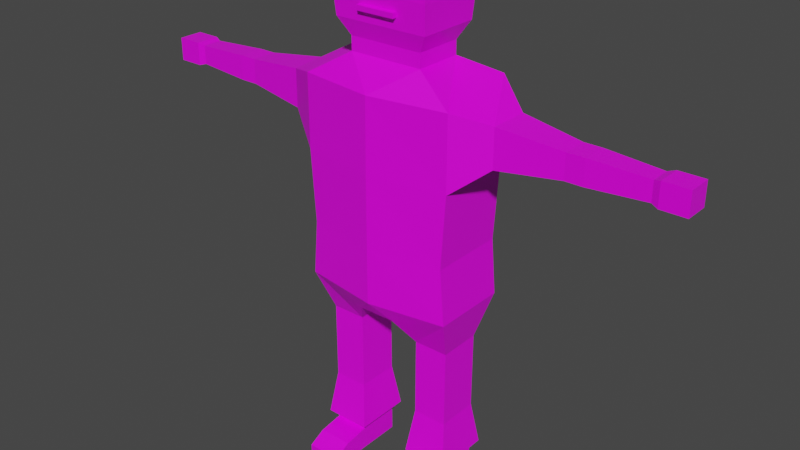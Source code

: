 # Source: Adventurer.blend  (saved by Blender 2.92.15; exported with 4.5.12 LTS)
import bpy
from mathutils import Matrix  # noqa: F401  (used for matrix-valued properties, if any)

bpy.ops.wm.read_factory_settings(use_empty=True)
scene = bpy.context.scene
scene.name = 'Scene'

# ---- collections
col_collection = bpy.data.collections.new('Collection'); scene.collection.children.link(col_collection)

# ---- images (referenced by path relative to the original .blend; pixels are not part of the script)
import os
ASSET_DIR = os.environ.get("B2B_ASSET_DIR", "")  # directory of the original .blend (textures are referenced by path, not embedded)
HERE = os.path.dirname(os.path.abspath(__file__))  # packed textures are extracted next to this script under _unpacked/

def load_image(name, relpath, width, height, colorspace="sRGB"):
    """Load a texture the original file referenced (path relative to the .blend, or extracted next to this script)."""
    p = next((c for c in (os.path.join(HERE, relpath), os.path.join(ASSET_DIR, relpath)) if relpath and os.path.exists(c)), "")
    if p:
        img = bpy.data.images.load(p, check_existing=True)
        img.name = name
    else:  # same state as the original file: an image datablock whose file is absent (Cycles renders it pink)
        img = bpy.data.images.new(name, width, height)
        img.source = "FILE"
        img.filepath = "//" + (relpath or name)
    img.colorspace_settings.name = colorspace
    return img
img_texture_png = load_image('Texture.png', 'Texture.png', 1024, 1024, 'sRGB')

# ---- materials (node trees are filled in below, after node groups)
mat_material = bpy.data.materials.new('Material')
mat_material.alpha_threshold = 0.0
mat_material.use_transparent_shadow = False
mat_material.line_color = (0.0, 0.0, 0.0, 1.0)

# ---- material node trees
mat_material.use_nodes = True; mat_material.node_tree.nodes.clear()
_N = mat_material.node_tree.nodes; _L = mat_material.node_tree.links
n0 = _N.new('ShaderNodeOutputMaterial'); n0.name = 'Material Output'; n0.location = (300, 300)
n1 = _N.new('ShaderNodeBsdfPrincipled'); n1.name = 'Principled BSDF'; n1.location = (10, 300)
n1.distribution = 'GGX'
n1.subsurface_method = 'BURLEY'
n1.inputs[2].default_value = 0.4
n1.inputs[3].default_value = 1.45
n1.inputs[27].default_value = (0.0, 0.0, 0.0, 1.0)
n1.inputs[28].default_value = 1.0
n2 = _N.new('ShaderNodeTexImage'); n2.name = 'Image Texture'; n2.location = (-411, 161)
n2.image = img_texture_png
n2.interpolation = 'Closest'
_L.new(n1.outputs[0], n0.inputs[0])
_L.new(n2.outputs[0], n1.inputs[0])
n0.is_active_output = True

# ---- world
world_world = bpy.data.worlds.new('World'); scene.world = world_world
world_world.use_nodes = True; world_world.node_tree.nodes.clear()
_N = world_world.node_tree.nodes; _L = world_world.node_tree.links
n0 = _N.new('ShaderNodeOutputWorld'); n0.name = 'World Output'; n0.location = (300, 300)
n1 = _N.new('ShaderNodeBackground'); n1.name = 'Background'; n1.location = (10, 300)
n1.inputs[0].default_value = (0.05088, 0.05088, 0.05088, 1.0)
_L.new(n1.outputs[0], n0.inputs[0])
n0.is_active_output = True
world_world.color = (0.05088, 0.05088, 0.05088)
world_world.use_sun_shadow = False
world_world.sun_shadow_jitter_overblur = 0.0

# ---- meshes
me_cube = bpy.data.meshes.new('Cube')
me_cube.from_pydata([(0.2693, 0.1337, 1.429), (0.06292, 0.1337, 0.6261), (0.2693, -0.1337, 1.383), (0.06292, -0.1337, 0.6261), (0.0, 0.1337, 0.6261), (0.0, -0.1735, 1.383), (0.0, -0.1337, 0.6261), (0.0, 0.1569, 1.429), (0.2693, 0.1337, 1.13), (0.253, 0.1337, 0.8783), (0.2693, -0.1337, 1.13), (0.253, -0.1337, 0.8783), (0.0, -0.1765, 1.13), (0.0, -0.1765, 0.8783), (0.0, 0.1569, 1.13), (0.0, 0.1772, 0.8783), (0.2693, 0.1337, 0.6866), (0.2693, -0.1337, 0.6866), (0.0, -0.1765, 0.6866), (0.0, 0.1772, 0.6866), (0.2693, 0.1337, 0.6866), (0.06292, 0.1337, 0.6261), (0.2693, -0.1337, 0.6866), (0.06292, -0.1337, 0.6261), (0.2354, 0.07456, 0.5393), (0.1155, 0.07456, 0.5398), (0.2354, -0.07456, 0.5393), (0.1155, -0.07456, 0.5398), (0.2344, 0.07456, 0.3447), (0.1145, 0.07456, 0.3452), (0.2344, -0.07456, 0.3447), (0.1145, -0.07456, 0.3452), (0.2342, 0.07456, 0.304), (0.1143, 0.07456, 0.3045), (0.2342, -0.07456, 0.304), (0.1143, -0.07456, 0.3045), (0.2341, 0.07456, 0.2666), (0.1141, 0.07456, 0.2671), (0.2341, -0.07456, 0.2666), (0.1141, -0.07456, 0.2671), (0.2334, 0.07456, 0.08171), (0.1135, 0.07456, 0.08223), (0.2334, -0.07456, 0.08171), (0.1135, -0.07456, 0.08223), (0.2331, 0.07456, 0.0004347), (0.1131, 0.07456, 0.0009587), (0.2331, -0.07456, 0.0004347), (0.1131, -0.07456, 0.0009587), (0.2334, -0.1641, 0.06834), (0.1135, -0.1641, 0.06886), (0.2331, -0.1641, 0.0004347), (0.1131, -0.1641, 0.0009587), (0.2334, -0.2231, 0.03825), (0.1135, -0.2231, 0.03877), (0.2331, -0.2231, 0.0004347), (0.1131, -0.2231, 0.0009587), (0.09329, 0.09983, 0.1095), (0.09329, -0.09983, 0.1095), (0.2539, 0.09983, 0.1088), (0.2539, -0.09983, 0.1088), (0.3832, 0.06966, 1.353), (0.3832, -0.06966, 1.353), (0.3832, 0.06966, 1.221), (0.3832, -0.06966, 1.221), (0.3832, 0.06966, 1.353), (0.3832, -0.06966, 1.353), (0.3832, 0.06966, 1.221), (0.3832, -0.06966, 1.221), (0.6001, 0.04499, 1.329), (0.6001, -0.04499, 1.329), (0.6001, 0.04499, 1.244), (0.6001, -0.04499, 1.244), (0.6306, 0.04499, 1.329), (0.6306, -0.04499, 1.329), (0.6306, 0.04499, 1.244), (0.6306, -0.04499, 1.244), (0.6611, 0.04499, 1.329), (0.6611, -0.04499, 1.329), (0.6611, 0.04499, 1.244), (0.6611, -0.04499, 1.244), (0.8576, 0.03476, 1.32), (0.8576, -0.03476, 1.32), (0.8576, 0.03476, 1.254), (0.8576, -0.03476, 1.254), (0.8808, 0.04271, 1.327), (0.8808, -0.04271, 1.327), (0.8808, 0.04271, 1.247), (0.8808, -0.04271, 1.247), (0.9683, 0.04271, 1.327), (0.9683, -0.04271, 1.327), (0.9683, 0.04271, 1.247), (0.9683, -0.04271, 1.247), (0.13, 0.08408, 1.467), (0.13, -0.08408, 1.467), (0.0, 0.08408, 1.467), (0.0, -0.08408, 1.467), (0.13, 0.08408, 1.515), (0.13, -0.08408, 1.515), (0.0, 0.08408, 1.515), (0.0, -0.08408, 1.515), (0.1652, 0.1091, 1.574), (0.1652, -0.1091, 1.574), (0.0, 0.1091, 1.574), (0.0, -0.1091, 1.574), (0.1284, 0.0604, 1.867), (0.1284, -0.0604, 1.867), (0.0, 0.0604, 1.867), (0.0, -0.0604, 1.867), (0.0, 0.1176, 1.668), (0.0, 0.1176, 1.773), (0.1714, -0.1176, 1.668), (0.1714, -0.1176, 1.773), (0.0, -0.1176, 1.773), (0.0, -0.1176, 1.668), (0.1714, 0.1176, 1.668), (0.1714, 0.1176, 1.773), (0.1714, 0.01721, 1.744), (0.1714, 0.01721, 1.697), (0.1714, -0.01721, 1.744), (0.1714, -0.01721, 1.697), (0.1983, 0.01721, 1.744), (0.1983, 0.01721, 1.697), (0.1983, -0.01721, 1.744), (0.1983, -0.01721, 1.697), (0.1258, -0.1176, 1.696), (0.1258, -0.1176, 1.745), (0.04565, -0.1176, 1.745), (0.04565, -0.1176, 1.696), (0.08572, -0.1176, 1.696), (0.08572, -0.1176, 1.745), (0.1258, -0.1339, 1.696), (0.1258, -0.1339, 1.745), (0.04565, -0.1339, 1.696), (0.04565, -0.1339, 1.745), (0.08572, -0.1339, 1.696), (0.08572, -0.1339, 1.745), (0.06667, -0.1126, 1.612), (0.0, -0.1126, 1.612), (0.06778, -0.1141, 1.629), (0.0, -0.1141, 1.629), (0.06667, -0.1284, 1.611), (0.0, -0.1284, 1.611), (0.0, -0.13, 1.628), (0.06778, -0.13, 1.628)], [], [(4, 1, 3, 6), (8, 0, 60, 62), (14, 7, 0, 8), (0, 7, 94, 92), (10, 2, 5, 12), (17, 11, 13, 18), (11, 10, 12, 13), (19, 15, 9, 16), (15, 14, 8, 9), (16, 9, 11, 17), (9, 8, 10, 11), (17, 3, 23, 22), (4, 19, 16, 1), (3, 17, 18, 6), (22, 23, 27, 26), (16, 17, 22, 20), (1, 16, 20, 21), (3, 1, 21, 23), (27, 25, 29, 31), (23, 21, 25, 27), (21, 20, 24, 25), (20, 22, 26, 24), (28, 30, 34, 32), (25, 24, 28, 29), (24, 26, 30, 28), (26, 27, 31, 30), (35, 33, 37, 39), (30, 31, 35, 34), (31, 29, 33, 35), (29, 28, 32, 33), (57, 56, 41, 43), (33, 32, 36, 37), (32, 34, 38, 36), (34, 35, 39, 38), (40, 42, 46, 44), (56, 58, 40, 41), (58, 59, 42, 40), (59, 57, 43, 42), (45, 44, 46, 47), (43, 47, 51, 49), (43, 41, 45, 47), (41, 40, 44, 45), (48, 49, 53, 52), (42, 43, 49, 48), (46, 42, 48, 50), (47, 46, 50, 51), (52, 53, 55, 54), (49, 51, 55, 53), (51, 50, 54, 55), (50, 48, 52, 54), (38, 39, 57, 59), (36, 38, 59, 58), (37, 36, 58, 56), (39, 37, 56, 57), (63, 62, 66, 67), (0, 2, 61, 60), (2, 10, 63, 61), (10, 8, 62, 63), (66, 64, 68, 70), (62, 60, 64, 66), (61, 63, 67, 65), (60, 61, 65, 64), (69, 71, 75, 73), (65, 67, 71, 69), (64, 65, 69, 68), (67, 66, 70, 71), (75, 74, 78, 79), (68, 69, 73, 72), (71, 70, 74, 75), (70, 68, 72, 74), (77, 79, 83, 81), (74, 72, 76, 78), (73, 75, 79, 77), (72, 73, 77, 76), (81, 83, 87, 85), (76, 77, 81, 80), (79, 78, 82, 83), (78, 76, 80, 82), (87, 86, 90, 91), (80, 81, 85, 84), (83, 82, 86, 87), (82, 80, 84, 86), (90, 88, 89, 91), (86, 84, 88, 90), (85, 87, 91, 89), (84, 85, 89, 88), (93, 92, 96, 97), (2, 0, 92, 93), (5, 2, 93, 95), (99, 97, 101, 103), (92, 94, 98, 96), (95, 93, 97, 99), (112, 111, 105, 107), (97, 96, 100, 101), (96, 98, 102, 100), (104, 106, 107, 105), (111, 115, 104, 105), (115, 109, 106, 104), (100, 102, 108, 114), (114, 108, 109, 115), (101, 100, 114, 110), (110, 114, 115, 111), (103, 101, 110, 113), (113, 110, 111, 112), (116, 117, 119, 118), (120, 122, 123, 121), (119, 117, 121, 123), (118, 119, 123, 122), (116, 118, 122, 120), (117, 116, 120, 121), (128, 129, 125, 124), (127, 126, 129, 128), (134, 130, 131, 135), (132, 134, 135, 133), (128, 124, 130, 134), (127, 128, 134, 132), (124, 125, 131, 130), (125, 129, 135, 131), (129, 126, 133, 135), (126, 127, 132, 133), (137, 139, 138, 136), (141, 140, 143, 142), (136, 138, 143, 140), (137, 136, 140, 141), (138, 139, 142, 143)])
_uv = me_cube.uv_layers.new(name='UVMap')
_uv.uv.foreach_set('vector', [0.3376, 0.1944, 0.3376, 0.1944, 0.3376, 0.1944, 0.3376, 0.1944, 0.4286, 0.7013, 0.4286, 0.7013, 0.4286, 0.7013, 0.4286, 0.7013, 0.4286, 0.7013, 0.4286, 0.7013, 0.4286, 0.7013, 0.4286, 0.7013, 0.4286, 0.7013, 0.4286, 0.7013, 0.4286, 0.7013, 0.4286, 0.7013, 0.4286, 0.7013, 0.4286, 0.7013, 0.4286, 0.7013, 0.4286, 0.7013, 0.4286, 0.7013, 0.4286, 0.7013, 0.4286, 0.7013, 0.4286, 0.7013, 0.4286, 0.7013, 0.4286, 0.7013, 0.4286, 0.7013, 0.4286, 0.7013, 0.4286, 0.7013, 0.4286, 0.7013, 0.4286, 0.7013, 0.4286, 0.7013, 0.4286, 0.7013, 0.4286, 0.7013, 0.4286, 0.7013, 0.4286, 0.7013, 0.4286, 0.7013, 0.4286, 0.7013, 0.4286, 0.7013, 0.4286, 0.7013, 0.4286, 0.7013, 0.4286, 0.7013, 0.4286, 0.7013, 0.4286, 0.7013, 0.1826, 0.4281, 0.1826, 0.4281, 0.1826, 0.4281, 0.1826, 0.4281, 0.3376, 0.1944, 0.3376, 0.1944, 0.3376, 0.1944, 0.3376, 0.1944, 0.3376, 0.1944, 0.3376, 0.1944, 0.3376, 0.1944, 0.3376, 0.1944, 0.3376, 0.1944, 0.3376, 0.1944, 0.3376, 0.1944, 0.3376, 0.1944, 0.1826, 0.4281, 0.1826, 0.4281, 0.1826, 0.4281, 0.1826, 0.4281, 0.1826, 0.4281, 0.1826, 0.4281, 0.1826, 0.4281, 0.1826, 0.4281, 0.1826, 0.4281, 0.1826, 0.4281, 0.1826, 0.4281, 0.1826, 0.4281, 0.3376, 0.1944, 0.3376, 0.1944, 0.3376, 0.1944, 0.3376, 0.1944, 0.3376, 0.1944, 0.3376, 0.1944, 0.3376, 0.1944, 0.3376, 0.1944, 0.3376, 0.1944, 0.3376, 0.1944, 0.3376, 0.1944, 0.3376, 0.1944, 0.3376, 0.1944, 0.3376, 0.1944, 0.3376, 0.1944, 0.3376, 0.1944, 0.3376, 0.1944, 0.3376, 0.1944, 0.3376, 0.1944, 0.3376, 0.1944, 0.3376, 0.1944, 0.3376, 0.1944, 0.3376, 0.1944, 0.3376, 0.1944, 0.3376, 0.1944, 0.3376, 0.1944, 0.3376, 0.1944, 0.3376, 0.1944, 0.3376, 0.1944, 0.3376, 0.1944, 0.3376, 0.1944, 0.3376, 0.1944, 0.3376, 0.1944, 0.3376, 0.1944, 0.3376, 0.1944, 0.3376, 0.1944, 0.3376, 0.1944, 0.3376, 0.1944, 0.3376, 0.1944, 0.3376, 0.1944, 0.3376, 0.1944, 0.3376, 0.1944, 0.3376, 0.1944, 0.3376, 0.1944, 0.3376, 0.1944, 0.3376, 0.1944, 0.3376, 0.1944, 0.3376, 0.1944, 0.3376, 0.1944, 0.3376, 0.1944, 0.3376, 0.1944, 0.3376, 0.1944, 0.3376, 0.1944, 0.3376, 0.1944, 0.3376, 0.1944, 0.3376, 0.1944, 0.3376, 0.1944, 0.3376, 0.1944, 0.3376, 0.1944, 0.3376, 0.1944, 0.3376, 0.1944, 0.3376, 0.1944, 0.3376, 0.1944, 0.3376, 0.1944, 0.8076, 0.4404, 0.8076, 0.4404, 0.8076, 0.4404, 0.8076, 0.4404, 0.3376, 0.1944, 0.3376, 0.1944, 0.3376, 0.1944, 0.3376, 0.1944, 0.3376, 0.1944, 0.3376, 0.1944, 0.3376, 0.1944, 0.3376, 0.1944, 0.3376, 0.1944, 0.3376, 0.1944, 0.3376, 0.1944, 0.3376, 0.1944, 0.8076, 0.4404, 0.8076, 0.4404, 0.8076, 0.4404, 0.8076, 0.4404, 0.8076, 0.4404, 0.8076, 0.4404, 0.8076, 0.4404, 0.8076, 0.4404, 0.8076, 0.4404, 0.8076, 0.4404, 0.8076, 0.4404, 0.8076, 0.4404, 0.1826, 0.4281, 0.1826, 0.4281, 0.1826, 0.4281, 0.1826, 0.4281, 0.8076, 0.4404, 0.8076, 0.4404, 0.8076, 0.4404, 0.8076, 0.4404, 0.8076, 0.4404, 0.8076, 0.4404, 0.8076, 0.4404, 0.8076, 0.4404, 0.8076, 0.4404, 0.8076, 0.4404, 0.8076, 0.4404, 0.8076, 0.4404, 0.8076, 0.4404, 0.8076, 0.4404, 0.8076, 0.4404, 0.8076, 0.4404, 0.8076, 0.4404, 0.8076, 0.4404, 0.8076, 0.4404, 0.8076, 0.4404, 0.8076, 0.4404, 0.8076, 0.4404, 0.8076, 0.4404, 0.8076, 0.4404, 0.8076, 0.4404, 0.8076, 0.4404, 0.8076, 0.4404, 0.8076, 0.4404, 0.8076, 0.4404, 0.8076, 0.4404, 0.8076, 0.4404, 0.8076, 0.4404, 0.3376, 0.1944, 0.3376, 0.1944, 0.3376, 0.1944, 0.3376, 0.1944, 0.3376, 0.1944, 0.3376, 0.1944, 0.3376, 0.1944, 0.3376, 0.1944, 0.3376, 0.1944, 0.3376, 0.1944, 0.3376, 0.1944, 0.3376, 0.1944, 0.3376, 0.1944, 0.3376, 0.1944, 0.3376, 0.1944, 0.3376, 0.1944, 0.1826, 0.4281, 0.1826, 0.4281, 0.1826, 0.4281, 0.1826, 0.4281, 0.4286, 0.7013, 0.4286, 0.7013, 0.4286, 0.7013, 0.4286, 0.7013, 0.4286, 0.7013, 0.4286, 0.7013, 0.4286, 0.7013, 0.4286, 0.7013, 0.4286, 0.7013, 0.4286, 0.7013, 0.4286, 0.7013, 0.4286, 0.7013, 0.4286, 0.7013, 0.4286, 0.7013, 0.4286, 0.7013, 0.4286, 0.7013, 0.1826, 0.4281, 0.1826, 0.4281, 0.1826, 0.4281, 0.1826, 0.4281, 0.1826, 0.4281, 0.1826, 0.4281, 0.1826, 0.4281, 0.1826, 0.4281, 0.1826, 0.4281, 0.1826, 0.4281, 0.1826, 0.4281, 0.1826, 0.4281, 0.4286, 0.7013, 0.4286, 0.7013, 0.4286, 0.7013, 0.4286, 0.7013, 0.4286, 0.7013, 0.4286, 0.7013, 0.4286, 0.7013, 0.4286, 0.7013, 0.4286, 0.7013, 0.4286, 0.7013, 0.4286, 0.7013, 0.4286, 0.7013, 0.4286, 0.7013, 0.4286, 0.7013, 0.4286, 0.7013, 0.4286, 0.7013, 0.4286, 0.7013, 0.4286, 0.7013, 0.4286, 0.7013, 0.4286, 0.7013, 0.4286, 0.7013, 0.4286, 0.7013, 0.4286, 0.7013, 0.4286, 0.7013, 0.4286, 0.7013, 0.4286, 0.7013, 0.4286, 0.7013, 0.4286, 0.7013, 0.4286, 0.7013, 0.4286, 0.7013, 0.4286, 0.7013, 0.4286, 0.7013, 0.938, 0.9424, 0.938, 0.9424, 0.938, 0.9424, 0.938, 0.9424, 0.4286, 0.7013, 0.4286, 0.7013, 0.4286, 0.7013, 0.4286, 0.7013, 0.4286, 0.7013, 0.4286, 0.7013, 0.4286, 0.7013, 0.4286, 0.7013, 0.4286, 0.7013, 0.4286, 0.7013, 0.4286, 0.7013, 0.4286, 0.7013, 0.1826, 0.4281, 0.1826, 0.4281, 0.1826, 0.4281, 0.1826, 0.4281, 0.938, 0.9424, 0.938, 0.9424, 0.938, 0.9424, 0.938, 0.9424, 0.938, 0.9424, 0.938, 0.9424, 0.938, 0.9424, 0.938, 0.9424, 0.938, 0.9424, 0.938, 0.9424, 0.938, 0.9424, 0.938, 0.9424, 0.1826, 0.4281, 0.1826, 0.4281, 0.1826, 0.4281, 0.1826, 0.4281, 0.1826, 0.4281, 0.1826, 0.4281, 0.1826, 0.4281, 0.1826, 0.4281, 0.1826, 0.4281, 0.1826, 0.4281, 0.1826, 0.4281, 0.1826, 0.4281, 0.1826, 0.4281, 0.1826, 0.4281, 0.1826, 0.4281, 0.1826, 0.4281, 0.1826, 0.4281, 0.1826, 0.4281, 0.1826, 0.4281, 0.1826, 0.4281, 0.1826, 0.4281, 0.1826, 0.4281, 0.1826, 0.4281, 0.1826, 0.4281, 0.1826, 0.4281, 0.1826, 0.4281, 0.1826, 0.4281, 0.1826, 0.4281, 0.1826, 0.4281, 0.1826, 0.4281, 0.1826, 0.4281, 0.1826, 0.4281, 0.1826, 0.4281, 0.1826, 0.4281, 0.1826, 0.4281, 0.1826, 0.4281, 0.4286, 0.7013, 0.4286, 0.7013, 0.4286, 0.7013, 0.4286, 0.7013, 0.4286, 0.7013, 0.4286, 0.7013, 0.4286, 0.7013, 0.4286, 0.7013, 0.1826, 0.4281, 0.1826, 0.4281, 0.1826, 0.4281, 0.1826, 0.4281, 0.1826, 0.4281, 0.1826, 0.4281, 0.1826, 0.4281, 0.1826, 0.4281, 0.1826, 0.4281, 0.1826, 0.4281, 0.1826, 0.4281, 0.1826, 0.4281, 0.1826, 0.4281, 0.1826, 0.4281, 0.1826, 0.4281, 0.1826, 0.4281, 0.1826, 0.4281, 0.1826, 0.4281, 0.1826, 0.4281, 0.1826, 0.4281, 0.1826, 0.4281, 0.1826, 0.4281, 0.1826, 0.4281, 0.1826, 0.4281, 0.1826, 0.4281, 0.1826, 0.4281, 0.1826, 0.4281, 0.1826, 0.4281, 0.1826, 0.4281, 0.1826, 0.4281, 0.1826, 0.4281, 0.1826, 0.4281, 0.1826, 0.4281, 0.1826, 0.4281, 0.1826, 0.4281, 0.1826, 0.4281, 0.1826, 0.4281, 0.1826, 0.4281, 0.1826, 0.4281, 0.1826, 0.4281, 0.1826, 0.4281, 0.1826, 0.4281, 0.1826, 0.4281, 0.1826, 0.4281, 0.1826, 0.4281, 0.1826, 0.4281, 0.1826, 0.4281, 0.1826, 0.4281, 0.1826, 0.4281, 0.1826, 0.4281, 0.1826, 0.4281, 0.1826, 0.4281, 0.1826, 0.4281, 0.1826, 0.4281, 0.1826, 0.4281, 0.1826, 0.4281, 0.1826, 0.4281, 0.1826, 0.4281, 0.1826, 0.4281, 0.1826, 0.4281, 0.1826, 0.4281, 0.1826, 0.4281, 0.1826, 0.4281, 0.1826, 0.4281, 0.1826, 0.4281, 0.1826, 0.4281, 0.1826, 0.4281, 0.1826, 0.4281, 0.1826, 0.4281, 0.1826, 0.4281, 0.1826, 0.4281, 0.1826, 0.4281, 0.1826, 0.4281, 0.1826, 0.4281, 0.1826, 0.4281, 0.1826, 0.4281, 0.1826, 0.4281, 0.1826, 0.4281, 0.1826, 0.4281, 0.1826, 0.4281, 0.1826, 0.4281, 0.1826, 0.4281, 0.1826, 0.4281, 0.1826, 0.4281, 0.0546, 0.9351, 0.0546, 0.9351, 0.0546, 0.9351, 0.0546, 0.9351, 0.9282, 0.9351, 0.9282, 0.9351, 0.9282, 0.9351, 0.9282, 0.9351, 0.0546, 0.9351, 0.0546, 0.9351, 0.0546, 0.9351, 0.0546, 0.9351, 0.9282, 0.9351, 0.9282, 0.9351, 0.9282, 0.9351, 0.9282, 0.9351, 0.0546, 0.9351, 0.0546, 0.9351, 0.0546, 0.9351, 0.0546, 0.9351, 0.9282, 0.9351, 0.9282, 0.9351, 0.9282, 0.9351, 0.9282, 0.9351, 0.0546, 0.9351, 0.0546, 0.9351, 0.0546, 0.9351, 0.0546, 0.9351, 0.0546, 0.9351, 0.0546, 0.9351, 0.0546, 0.9351, 0.0546, 0.9351, 0.9282, 0.9351, 0.9282, 0.9351, 0.9282, 0.9351, 0.9282, 0.9351, 0.9282, 0.9351, 0.9282, 0.9351, 0.9282, 0.9351, 0.9282, 0.9351, 0.9356, 0.9301, 0.9356, 0.9301, 0.9356, 0.9301, 0.9356, 0.9301, 0.9356, 0.9301, 0.9356, 0.9301, 0.9356, 0.9301, 0.9356, 0.9301, 0.9356, 0.9301, 0.9356, 0.9301, 0.9356, 0.9301, 0.9356, 0.9301, 0.9356, 0.9301, 0.9356, 0.9301, 0.9356, 0.9301, 0.9356, 0.9301, 0.9356, 0.9301, 0.9356, 0.9301, 0.9356, 0.9301, 0.9356, 0.9301])
_ca = me_cube.color_attributes.new('Col', 'BYTE_COLOR', 'CORNER')
_ca.data.foreach_set('color', [1.0, 1.0, 1.0, 1.0, 1.0, 1.0, 1.0, 1.0, 1.0, 1.0, 1.0, 1.0, 1.0, 1.0, 1.0, 1.0, 1.0, 1.0, 1.0, 1.0, 1.0, 1.0, 1.0, 1.0, 1.0, 1.0, 1.0, 1.0, 1.0, 1.0, 1.0, 1.0, 1.0, 1.0, 1.0, 1.0, 1.0, 1.0, 1.0, 1.0, 1.0, 1.0, 1.0, 1.0, 1.0, 1.0, 1.0, 1.0, 1.0, 1.0, 1.0, 1.0, 1.0, 1.0, 1.0, 1.0, 1.0, 1.0, 1.0, 1.0, 1.0, 1.0, 1.0, 1.0, 1.0, 1.0, 1.0, 1.0, 1.0, 1.0, 1.0, 1.0, 1.0, 1.0, 1.0, 1.0, 1.0, 1.0, 1.0, 1.0, 1.0, 1.0, 1.0, 1.0, 1.0, 1.0, 1.0, 1.0, 1.0, 1.0, 1.0, 1.0, 1.0, 1.0, 1.0, 1.0, 1.0, 1.0, 1.0, 1.0, 1.0, 1.0, 1.0, 1.0, 1.0, 1.0, 1.0, 1.0, 1.0, 1.0, 1.0, 1.0, 1.0, 1.0, 1.0, 1.0, 1.0, 1.0, 1.0, 1.0, 1.0, 1.0, 1.0, 1.0, 1.0, 1.0, 1.0, 1.0, 1.0, 1.0, 1.0, 1.0, 1.0, 1.0, 1.0, 1.0, 1.0, 1.0, 1.0, 1.0, 1.0, 1.0, 1.0, 1.0, 1.0, 1.0, 1.0, 1.0, 1.0, 1.0, 1.0, 1.0, 1.0, 1.0, 1.0, 1.0, 1.0, 1.0, 1.0, 1.0, 1.0, 1.0, 1.0, 1.0, 1.0, 1.0, 1.0, 1.0, 1.0, 1.0, 1.0, 1.0, 1.0, 1.0, 1.0, 1.0, 1.0, 1.0, 1.0, 1.0, 1.0, 1.0, 1.0, 1.0, 1.0, 1.0, 1.0, 1.0, 1.0, 1.0, 1.0, 1.0, 1.0, 1.0, 1.0, 1.0, 1.0, 1.0, 1.0, 1.0, 1.0, 1.0, 1.0, 1.0, 1.0, 1.0, 1.0, 1.0, 1.0, 1.0, 1.0, 1.0, 1.0, 1.0, 1.0, 1.0, 1.0, 1.0, 1.0, 1.0, 1.0, 1.0, 1.0, 1.0, 1.0, 1.0, 1.0, 1.0, 1.0, 1.0, 1.0, 1.0, 1.0, 1.0, 1.0, 1.0, 1.0, 1.0, 1.0, 1.0, 1.0, 1.0, 1.0, 1.0, 1.0, 1.0, 1.0, 1.0, 1.0, 1.0, 1.0, 1.0, 1.0, 1.0, 1.0, 1.0, 1.0, 1.0, 1.0, 1.0, 1.0, 1.0, 1.0, 1.0, 1.0, 1.0, 1.0, 1.0, 1.0, 1.0, 1.0, 1.0, 1.0, 1.0, 1.0, 1.0, 1.0, 1.0, 1.0, 1.0, 1.0, 1.0, 1.0, 1.0, 1.0, 1.0, 1.0, 1.0, 1.0, 1.0, 1.0, 1.0, 1.0, 1.0, 1.0, 1.0, 1.0, 1.0, 1.0, 1.0, 1.0, 1.0, 1.0, 1.0, 1.0, 1.0, 1.0, 1.0, 1.0, 1.0, 1.0, 1.0, 1.0, 1.0, 1.0, 1.0, 1.0, 1.0, 1.0, 1.0, 1.0, 1.0, 1.0, 1.0, 1.0, 1.0, 1.0, 1.0, 1.0, 1.0, 1.0, 1.0, 1.0, 1.0, 1.0, 1.0, 1.0, 1.0, 1.0, 1.0, 1.0, 1.0, 1.0, 1.0, 1.0, 1.0, 1.0, 1.0, 1.0, 1.0, 1.0, 1.0, 1.0, 1.0, 1.0, 1.0, 1.0, 1.0, 1.0, 1.0, 1.0, 1.0, 1.0, 1.0, 1.0, 1.0, 1.0, 1.0, 1.0, 1.0, 1.0, 1.0, 1.0, 1.0, 1.0, 1.0, 1.0, 1.0, 1.0, 1.0, 1.0, 1.0, 1.0, 1.0, 1.0, 1.0, 1.0, 1.0, 1.0, 1.0, 1.0, 1.0, 1.0, 1.0, 1.0, 1.0, 1.0, 1.0, 1.0, 1.0, 1.0, 1.0, 1.0, 1.0, 1.0, 1.0, 1.0, 1.0, 1.0, 1.0, 1.0, 1.0, 1.0, 1.0, 1.0, 1.0, 1.0, 1.0, 1.0, 1.0, 1.0, 1.0, 1.0, 1.0, 1.0, 1.0, 1.0, 1.0, 1.0, 1.0, 1.0, 1.0, 1.0, 1.0, 1.0, 1.0, 1.0, 1.0, 1.0, 1.0, 1.0, 1.0, 1.0, 1.0, 1.0, 1.0, 1.0, 1.0, 1.0, 1.0, 1.0, 1.0, 1.0, 1.0, 1.0, 1.0, 1.0, 1.0, 1.0, 1.0, 1.0, 1.0, 1.0, 1.0, 1.0, 1.0, 1.0, 1.0, 1.0, 1.0, 1.0, 1.0, 1.0, 1.0, 1.0, 1.0, 1.0, 1.0, 1.0, 1.0, 1.0, 1.0, 1.0, 1.0, 1.0, 1.0, 1.0, 1.0, 1.0, 1.0, 1.0, 1.0, 1.0, 1.0, 1.0, 1.0, 1.0, 1.0, 1.0, 1.0, 1.0, 1.0, 1.0, 1.0, 1.0, 1.0, 1.0, 1.0, 1.0, 1.0, 1.0, 1.0, 1.0, 1.0, 1.0, 1.0, 1.0, 1.0, 1.0, 1.0, 1.0, 1.0, 1.0, 1.0, 1.0, 1.0, 1.0, 1.0, 1.0, 1.0, 1.0, 1.0, 1.0, 1.0, 1.0, 1.0, 1.0, 1.0, 1.0, 1.0, 1.0, 1.0, 1.0, 1.0, 1.0, 1.0, 1.0, 1.0, 1.0, 1.0, 1.0, 1.0, 1.0, 1.0, 1.0, 1.0, 1.0, 1.0, 1.0, 1.0, 1.0, 1.0, 1.0, 1.0, 1.0, 1.0, 1.0, 1.0, 1.0, 1.0, 1.0, 1.0, 1.0, 1.0, 1.0, 1.0, 1.0, 1.0, 1.0, 1.0, 1.0, 1.0, 1.0, 1.0, 1.0, 1.0, 1.0, 1.0, 1.0, 1.0, 1.0, 1.0, 1.0, 1.0, 1.0, 1.0, 1.0, 1.0, 1.0, 1.0, 1.0, 1.0, 1.0, 1.0, 1.0, 1.0, 1.0, 1.0, 1.0, 1.0, 1.0, 1.0, 1.0, 1.0, 1.0, 1.0, 1.0, 1.0, 1.0, 1.0, 1.0, 1.0, 1.0, 1.0, 1.0, 1.0, 1.0, 1.0, 1.0, 1.0, 1.0, 1.0, 1.0, 1.0, 1.0, 1.0, 1.0, 1.0, 1.0, 1.0, 1.0, 1.0, 1.0, 1.0, 1.0, 1.0, 1.0, 1.0, 1.0, 1.0, 1.0, 1.0, 1.0, 1.0, 1.0, 1.0, 1.0, 1.0, 1.0, 1.0, 1.0, 1.0, 1.0, 1.0, 1.0, 1.0, 1.0, 1.0, 1.0, 1.0, 1.0, 1.0, 1.0, 1.0, 1.0, 1.0, 1.0, 1.0, 1.0, 1.0, 1.0, 1.0, 1.0, 1.0, 1.0, 1.0, 1.0, 1.0, 1.0, 1.0, 1.0, 1.0, 1.0, 1.0, 1.0, 1.0, 1.0, 1.0, 1.0, 1.0, 1.0, 1.0, 1.0, 1.0, 1.0, 1.0, 1.0, 1.0, 1.0, 1.0, 1.0, 1.0, 1.0, 1.0, 1.0, 1.0, 1.0, 1.0, 1.0, 1.0, 1.0, 1.0, 1.0, 1.0, 1.0, 1.0, 1.0, 1.0, 1.0, 1.0, 1.0, 1.0, 1.0, 1.0, 1.0, 1.0, 1.0, 1.0, 1.0, 1.0, 1.0, 1.0, 1.0, 1.0, 1.0, 1.0, 1.0, 1.0, 1.0, 1.0, 1.0, 1.0, 1.0, 1.0, 1.0, 1.0, 1.0, 1.0, 1.0, 1.0, 1.0, 1.0, 1.0, 1.0, 1.0, 1.0, 1.0, 1.0, 1.0, 1.0, 1.0, 1.0, 1.0, 1.0, 1.0, 1.0, 1.0, 1.0, 1.0, 1.0, 1.0, 1.0, 1.0, 1.0, 1.0, 1.0, 1.0, 1.0, 1.0, 1.0, 1.0, 1.0, 1.0, 1.0, 1.0, 1.0, 1.0, 1.0, 1.0, 1.0, 1.0, 1.0, 1.0, 1.0, 1.0, 1.0, 1.0, 1.0, 1.0, 1.0, 1.0, 1.0, 1.0, 1.0, 1.0, 1.0, 1.0, 1.0, 1.0, 1.0, 1.0, 1.0, 1.0, 1.0, 1.0, 1.0, 1.0, 1.0, 1.0, 1.0, 1.0, 1.0, 1.0, 1.0, 1.0, 1.0, 1.0, 1.0, 1.0, 1.0, 1.0, 1.0, 1.0, 1.0, 1.0, 1.0, 1.0, 1.0, 1.0, 1.0, 1.0, 1.0, 1.0, 1.0, 1.0, 1.0, 1.0, 1.0, 1.0, 1.0, 1.0, 1.0, 1.0, 1.0, 1.0, 1.0, 1.0, 1.0, 1.0, 1.0, 1.0, 1.0, 1.0, 1.0, 1.0, 1.0, 1.0, 1.0, 1.0, 1.0, 1.0, 1.0, 1.0, 1.0, 1.0, 1.0, 1.0, 1.0, 1.0, 1.0, 1.0, 1.0, 1.0, 1.0, 1.0, 1.0, 1.0, 1.0, 1.0, 1.0, 1.0, 1.0, 1.0, 1.0, 1.0, 1.0, 1.0, 1.0, 1.0, 1.0, 1.0, 1.0, 1.0, 1.0, 1.0, 1.0, 1.0, 1.0, 1.0, 1.0, 1.0, 1.0, 1.0, 1.0, 1.0, 1.0, 1.0, 1.0, 1.0, 1.0, 1.0, 1.0, 1.0, 1.0, 1.0, 1.0, 1.0, 1.0, 1.0, 1.0, 1.0, 1.0, 1.0, 1.0, 1.0, 1.0, 1.0, 1.0, 1.0, 1.0, 1.0, 1.0, 1.0, 1.0, 1.0, 1.0, 1.0, 1.0, 1.0, 1.0, 1.0, 1.0, 1.0, 1.0, 1.0, 1.0, 1.0, 1.0, 1.0, 1.0, 1.0, 1.0, 1.0, 1.0, 1.0, 1.0, 1.0, 1.0, 1.0, 1.0, 1.0, 1.0, 1.0, 1.0, 1.0, 1.0, 1.0, 1.0, 1.0, 1.0, 1.0, 1.0, 1.0, 1.0, 1.0, 1.0, 1.0, 1.0, 1.0, 1.0, 1.0, 1.0, 1.0, 1.0, 1.0, 1.0, 1.0, 1.0, 1.0, 1.0, 1.0, 1.0, 1.0, 1.0, 1.0, 1.0, 1.0, 1.0, 1.0, 1.0, 1.0, 1.0, 1.0, 1.0, 1.0, 1.0, 1.0, 1.0, 1.0, 1.0, 1.0, 1.0, 1.0, 1.0, 1.0, 1.0, 1.0, 1.0, 1.0, 1.0, 1.0, 1.0, 1.0, 1.0, 1.0, 1.0, 1.0, 1.0, 1.0, 1.0, 1.0, 1.0, 1.0, 1.0, 1.0, 1.0, 1.0, 1.0, 1.0, 1.0, 1.0, 1.0, 1.0, 1.0, 1.0, 1.0, 1.0, 1.0, 1.0, 1.0, 1.0, 1.0, 1.0, 1.0, 1.0, 1.0, 1.0, 1.0, 1.0, 1.0, 1.0, 1.0, 1.0, 1.0, 1.0, 1.0, 1.0, 1.0, 1.0, 1.0, 1.0, 1.0, 1.0, 1.0, 1.0, 1.0, 1.0, 1.0, 1.0, 1.0, 1.0, 1.0, 1.0, 1.0, 1.0, 1.0, 1.0, 1.0, 1.0, 1.0, 1.0, 1.0, 1.0, 1.0, 1.0, 1.0, 1.0, 1.0, 1.0, 1.0, 1.0, 1.0, 1.0, 1.0, 1.0, 1.0, 1.0, 1.0, 1.0, 1.0, 1.0, 1.0, 1.0, 1.0, 1.0, 1.0, 1.0, 1.0, 1.0, 1.0, 1.0, 1.0, 1.0, 1.0, 1.0, 1.0, 1.0, 1.0, 1.0, 1.0, 1.0, 1.0, 1.0, 1.0, 1.0, 1.0, 1.0, 1.0, 1.0, 1.0, 1.0, 1.0, 1.0, 1.0, 1.0, 1.0, 1.0, 1.0, 1.0, 1.0, 1.0, 1.0, 1.0, 1.0, 1.0, 1.0, 1.0, 1.0, 1.0, 1.0, 1.0, 1.0, 1.0, 1.0, 1.0, 1.0, 1.0, 1.0, 1.0, 1.0, 1.0, 1.0, 1.0, 1.0, 1.0, 1.0, 1.0, 1.0, 1.0, 1.0, 1.0, 1.0, 1.0, 1.0, 1.0, 1.0, 1.0, 1.0, 1.0, 1.0, 1.0, 1.0, 1.0, 1.0, 1.0, 1.0, 1.0, 1.0, 1.0, 1.0, 1.0, 1.0, 1.0, 1.0, 1.0, 1.0, 1.0, 1.0, 1.0, 1.0, 1.0, 1.0, 1.0, 1.0, 1.0, 1.0, 1.0, 1.0, 1.0, 1.0, 1.0, 1.0, 1.0, 1.0, 1.0, 1.0, 1.0, 1.0, 1.0, 1.0, 1.0, 1.0, 1.0, 1.0, 1.0, 1.0, 1.0, 1.0, 1.0, 1.0, 1.0, 1.0, 1.0, 1.0, 1.0, 1.0, 1.0, 1.0, 1.0, 1.0, 1.0, 1.0, 1.0, 1.0, 1.0, 1.0, 1.0, 1.0, 1.0, 1.0, 1.0, 1.0, 1.0, 1.0, 1.0, 1.0, 1.0, 1.0, 1.0, 1.0, 1.0, 1.0, 1.0, 1.0, 1.0, 1.0, 1.0, 1.0, 1.0, 1.0, 1.0, 1.0, 1.0, 1.0, 1.0, 1.0, 1.0, 1.0, 1.0, 1.0, 1.0, 1.0, 1.0, 1.0, 1.0, 1.0, 1.0, 1.0, 1.0, 1.0, 1.0, 1.0, 1.0, 1.0, 1.0, 1.0, 1.0, 1.0, 1.0, 1.0, 1.0, 1.0, 1.0, 1.0, 1.0, 1.0, 1.0, 1.0, 1.0, 1.0, 1.0, 1.0, 1.0, 1.0, 1.0, 1.0, 1.0, 1.0, 1.0, 1.0, 1.0, 1.0, 1.0, 1.0, 1.0, 1.0, 1.0, 1.0, 1.0, 1.0, 1.0, 1.0, 1.0, 1.0, 1.0, 1.0, 1.0, 1.0, 1.0, 1.0, 1.0, 1.0, 1.0, 1.0, 1.0, 1.0, 1.0, 1.0, 1.0, 1.0, 1.0, 1.0, 1.0, 1.0, 1.0, 1.0, 1.0, 1.0, 1.0, 1.0, 1.0, 1.0, 1.0, 1.0, 1.0, 1.0, 1.0, 1.0, 1.0, 1.0, 1.0, 1.0, 1.0, 1.0, 1.0, 1.0, 1.0, 1.0, 1.0, 1.0, 1.0, 1.0, 1.0, 1.0, 1.0, 1.0, 1.0, 1.0, 1.0, 1.0, 1.0, 1.0, 1.0, 1.0, 1.0, 1.0, 1.0, 1.0, 1.0, 1.0, 1.0, 1.0, 1.0, 1.0, 1.0, 1.0, 1.0, 1.0, 1.0, 1.0, 1.0, 1.0, 1.0, 1.0, 1.0, 1.0, 1.0, 1.0, 1.0, 1.0, 1.0, 1.0, 1.0, 1.0, 1.0, 1.0, 1.0, 1.0, 1.0, 1.0, 1.0, 1.0, 1.0, 1.0, 1.0, 1.0, 1.0, 1.0, 1.0, 1.0, 1.0, 1.0, 1.0, 1.0, 1.0, 1.0, 1.0, 1.0, 1.0, 1.0, 1.0, 1.0, 1.0, 1.0, 1.0, 1.0, 1.0, 1.0, 1.0, 1.0, 1.0, 1.0, 1.0, 1.0, 1.0, 1.0, 1.0, 1.0, 1.0, 1.0, 1.0, 1.0, 1.0, 1.0, 1.0, 1.0, 1.0, 1.0, 1.0, 1.0, 1.0, 1.0, 1.0, 1.0, 1.0, 1.0, 1.0, 1.0, 1.0, 1.0, 1.0, 1.0, 1.0, 1.0, 1.0, 1.0, 1.0, 1.0, 1.0, 1.0, 1.0, 1.0, 1.0, 1.0, 1.0, 1.0, 1.0, 1.0, 1.0, 1.0, 1.0, 1.0, 1.0, 1.0, 1.0, 1.0, 1.0, 1.0, 1.0, 1.0, 1.0, 1.0, 1.0, 1.0, 1.0, 1.0, 1.0, 1.0, 1.0, 1.0, 1.0, 1.0, 1.0, 1.0, 1.0, 1.0, 1.0, 1.0, 1.0, 1.0, 1.0, 1.0, 1.0, 1.0, 1.0, 1.0, 1.0, 1.0, 1.0, 1.0, 1.0, 1.0, 1.0, 1.0, 1.0, 1.0, 1.0, 1.0, 1.0, 1.0, 1.0, 1.0, 1.0, 1.0, 1.0, 1.0, 1.0, 1.0, 1.0, 1.0, 1.0, 1.0, 1.0, 1.0, 1.0, 1.0, 1.0, 1.0, 1.0, 1.0, 1.0, 1.0, 1.0, 1.0, 1.0, 1.0, 1.0, 1.0, 1.0, 1.0, 1.0, 1.0, 1.0, 1.0, 1.0, 1.0, 1.0, 1.0, 1.0, 1.0, 1.0, 1.0, 1.0, 1.0, 1.0, 1.0, 1.0, 1.0, 1.0, 1.0, 1.0, 1.0, 1.0, 1.0, 1.0, 1.0, 1.0, 1.0, 1.0, 1.0, 1.0, 1.0, 1.0, 1.0, 1.0, 1.0, 1.0, 1.0, 1.0, 1.0, 1.0, 1.0, 1.0, 1.0, 1.0, 1.0, 1.0, 1.0, 1.0, 1.0, 1.0, 1.0, 1.0, 1.0, 1.0, 1.0, 1.0, 1.0, 1.0, 1.0, 1.0, 1.0, 1.0, 1.0, 1.0, 1.0, 1.0, 1.0, 1.0, 1.0, 1.0, 1.0, 1.0, 1.0, 1.0, 1.0, 1.0, 1.0, 1.0, 1.0, 1.0, 1.0, 1.0, 1.0, 1.0, 1.0, 1.0, 1.0, 1.0, 1.0, 1.0, 1.0, 1.0, 1.0, 1.0, 1.0, 1.0, 1.0, 1.0, 1.0, 1.0, 1.0, 1.0, 1.0, 1.0, 1.0, 1.0, 1.0, 1.0, 1.0, 1.0, 1.0, 1.0, 1.0, 1.0, 1.0, 1.0, 1.0, 1.0, 1.0, 1.0, 1.0, 1.0, 1.0, 1.0, 1.0, 1.0, 1.0, 1.0, 1.0, 1.0, 1.0, 1.0, 1.0, 1.0, 1.0, 1.0, 1.0, 1.0, 1.0, 1.0, 1.0, 1.0, 1.0, 1.0, 1.0, 1.0, 1.0, 1.0, 1.0, 1.0, 1.0, 1.0, 1.0, 1.0, 1.0, 1.0, 1.0, 1.0, 1.0, 1.0, 1.0, 1.0, 1.0, 1.0, 1.0, 1.0, 1.0, 1.0, 1.0, 1.0, 1.0, 1.0, 1.0, 1.0, 1.0, 1.0, 1.0, 1.0, 1.0, 1.0, 1.0, 1.0, 1.0, 1.0, 1.0, 1.0, 1.0, 1.0, 1.0, 1.0, 1.0, 1.0, 1.0, 1.0, 1.0, 1.0, 1.0, 1.0, 1.0, 1.0, 1.0, 1.0, 1.0, 1.0, 1.0, 1.0, 1.0, 1.0, 1.0, 1.0, 1.0, 1.0, 1.0, 1.0, 1.0, 1.0, 1.0, 1.0, 1.0, 1.0, 1.0, 1.0, 1.0, 1.0, 1.0, 1.0, 1.0, 1.0, 1.0, 1.0, 1.0, 1.0, 1.0, 1.0, 1.0, 1.0, 1.0, 1.0, 1.0, 1.0, 1.0, 1.0, 1.0, 1.0, 1.0, 1.0, 1.0, 1.0, 1.0, 1.0, 1.0, 1.0, 1.0, 1.0, 1.0, 1.0, 1.0, 1.0, 1.0, 1.0, 1.0, 1.0, 1.0, 1.0, 1.0, 1.0, 1.0, 1.0, 1.0, 1.0, 1.0, 1.0, 1.0, 1.0, 1.0, 1.0, 1.0, 1.0, 1.0, 1.0, 1.0, 1.0, 1.0, 1.0, 1.0, 1.0, 1.0, 1.0, 1.0, 1.0, 1.0, 1.0, 1.0, 1.0, 1.0, 1.0, 1.0, 1.0, 1.0, 1.0, 1.0, 1.0, 1.0, 1.0, 1.0, 1.0, 1.0, 1.0, 1.0, 1.0, 1.0, 1.0, 1.0, 1.0, 1.0, 1.0, 1.0, 1.0, 1.0, 1.0, 1.0, 1.0, 1.0, 1.0, 1.0, 1.0, 1.0, 1.0, 1.0, 1.0, 1.0, 1.0, 1.0, 1.0, 1.0, 1.0, 1.0, 1.0, 1.0, 1.0, 1.0, 1.0, 1.0, 1.0, 1.0, 1.0, 1.0, 1.0, 1.0, 1.0, 1.0, 1.0, 1.0, 1.0, 1.0, 1.0, 1.0, 1.0, 1.0, 1.0, 1.0, 1.0, 1.0, 1.0, 1.0, 1.0, 1.0, 1.0, 1.0, 1.0, 1.0, 1.0, 1.0, 1.0, 1.0, 1.0, 1.0, 1.0, 1.0])
me_cube.materials.append(mat_material)
me_cube.use_remesh_preserve_volume = False
me_cube.use_remesh_preserve_attributes = False
me_cube.use_mirror_vertex_groups = False
me_cube.update()
arm_armature = bpy.data.armatures.new('Armature')  # bones are not reproduced

# ---- objects
ob_adventurer = bpy.data.objects.new('Adventurer', me_cube)
ob_armature = bpy.data.objects.new('Armature', arm_armature)

# ---- transforms, parenting, visibility, modifiers, constraints
ob_adventurer.parent = ob_armature
ob_adventurer.location = (0.0, 0.0, 0.0)
ob_adventurer.lock_rotations_4d = False
ob_adventurer.empty_display_type = 'ARROWS'
ob_adventurer.lineart.crease_threshold = 0.0
_vg = ob_adventurer.vertex_groups.new(name='Root')
for _i, _w in zip([1, 3, 4, 6, 9, 11, 13, 15, 16, 17, 18, 19], [0.6681, 0.7118, 0.7788, 0.7508, 0.03503, 0.03487, 0.1433, 0.1407, 0.07231, 0.08678, 0.6613, 0.6853]): _vg.add([_i], _w, 'REPLACE')
_vg = ob_adventurer.vertex_groups.new(name='Spine1')
for _i, _w in zip([1, 3, 4, 6, 8, 9, 10, 11, 12, 13, 14, 15, 16, 17, 18, 19], [0.1216, 0.1329, 0.1276, 0.1283, 0.1156, 0.6022, 0.1182, 0.6094, 0.112, 0.665, 0.09222, 0.6553, 0.1313, 0.1662, 0.2203, 0.1887]): _vg.add([_i], _w, 'REPLACE')
_vg = ob_adventurer.vertex_groups.new(name='Spine2')
for _i, _w in zip([0, 2, 3, 5, 6, 7, 8, 9, 10, 11, 12, 13, 14, 15, 17, 18, 19, 62, 63, 92, 93, 94, 95, 96, 97, 98, 99, 100, 102], [0.02293, 0.05606, 0.00231, 0.6461, 0.0008541, 0.64, 0.1708, 0.05884, 0.5119, 0.1091, 0.7658, 0.135, 0.7668, 0.1328, 0.008737, 0.0387, 0.02345, 0.03064, 0.0577, 0.08251, 0.05512, 0.3404, 0.1141, 0.04879, 0.01327, 0.1461, 0.04625, 0.0008873, 0.05467]): _vg.add([_i], _w, 'REPLACE')
_vg = ob_adventurer.vertex_groups.new(name='Head')
for _i, _w in zip([0, 2, 5, 7, 12, 92, 93, 94, 95, 96, 97, 98, 99, 100, 101, 102, 103, 104, 105, 106, 107, 108, 109, 110, 111, 112, 113, 114, 115, 116, 117, 118, 119, 120, 121, 122, 123, 124, 125, 126, 127, 128, 129, 130, 131, 132, 133, 134, 135, 136, 137, 138, 139, 140, 141, 142, 143], [0.02004, 0.01335, 0.1654, 0.0566, 0.001306, 0.1639, 0.2144, 0.1362, 0.764, 0.5811, 0.6289, 0.603, 0.867, 0.7992, 0.8188, 0.8303, 0.9314, 0.9877, 0.9881, 0.9954, 0.9961, 0.941, 0.9807, 0.9281, 0.9703, 0.9885, 0.9715, 0.9196, 0.9666, 1.0, 1.0, 1.0, 1.0, 1.0, 1.0, 1.0, 1.0, 1.0, 1.0, 1.0, 1.0, 1.0, 1.0, 1.0, 1.0, 1.0, 1.0, 1.0, 1.0, 1.0, 1.0, 1.0, 1.0, 1.0, 1.0, 1.0, 1.0]): _vg.add([_i], _w, 'REPLACE')
_vg = ob_adventurer.vertex_groups.new(name='Shoulder.L')
for _i, _w in zip([0, 2, 5, 7, 8, 9, 10, 11, 12, 14, 15, 60, 61, 62, 63, 64, 65, 66, 67, 69, 92, 93, 94, 95, 96, 97, 98, 99, 100, 101, 102, 103, 108, 110, 111, 114, 115], [0.922, 0.8849, 0.1566, 0.2023, 0.6497, 0.1132, 0.2422, 0.05439, 0.05476, 0.09721, 0.006849, 0.9732, 0.9447, 0.8793, 0.528, 0.9111, 0.8851, 0.8761, 0.5264, 0.01458, 0.7054, 0.721, 0.3015, 0.1153, 0.341, 0.3329, 0.156, 0.08158, 0.1607, 0.1618, 0.07981, 0.04316, 0.0115, 0.06317, 0.001421, 0.06304, 0.001758]): _vg.add([_i], _w, 'REPLACE')
_vg = ob_adventurer.vertex_groups.new(name='UpperArm.L')
for _i, _w in zip([10, 61, 62, 63, 64, 65, 66, 67, 68, 69, 70, 71, 72, 73, 74, 75, 76, 77, 78, 79], [0.0806, 0.01288, 0.04146, 0.3935, 0.04956, 0.09906, 0.08395, 0.463, 0.4797, 0.7891, 0.48, 0.7959, 0.1644, 0.3019, 0.1678, 0.3071, 0.01793, 0.07117, 0.02131, 0.07339]): _vg.add([_i], _w, 'REPLACE')
_vg = ob_adventurer.vertex_groups.new(name='LowerArm.L')
for _i, _w in zip([64, 66, 68, 69, 70, 71, 72, 73, 74, 75, 76, 77, 78, 79], [0.02807, 0.02967, 0.5057, 0.1759, 0.5057, 0.1791, 0.8218, 0.6724, 0.8181, 0.6702, 0.9374, 0.8902, 0.9348, 0.8879]): _vg.add([_i], _w, 'REPLACE')
_vg = ob_adventurer.vertex_groups.new(name='Hand.L')
for _i, _w in zip([76, 77, 78, 79, 80, 81, 82, 83, 84, 85, 86, 87, 88, 89, 90, 91], [0.005143, 0.0217, 0.006982, 0.02307, 0.9775, 0.9776, 0.9767, 0.9768, 0.9922, 0.9922, 0.9918, 0.9918, 0.9988, 0.9988, 0.9987, 0.9987]): _vg.add([_i], _w, 'REPLACE')
_vg = ob_adventurer.vertex_groups.new(name='Shoulder.R')
for _i, _w in zip([7, 92, 94, 96, 98, 102], [0.08584, 0.03971, 0.2187, 0.003672, 0.09339, 0.01914]): _vg.add([_i], _w, 'REPLACE')
_vg = ob_adventurer.vertex_groups.new(name='UpperArm.R')
_vg = ob_adventurer.vertex_groups.new(name='LowerArm.R')
_vg = ob_adventurer.vertex_groups.new(name='Hand.R')
_vg = ob_adventurer.vertex_groups.new(name='UpperLeg.L')
for _i, _w in zip([1, 3, 4, 6, 8, 9, 10, 11, 13, 15, 16, 17, 18, 19, 20, 21, 22, 23, 24, 25, 26, 27, 28, 29, 30, 31, 32, 33, 34, 35, 36, 37, 38, 39, 56, 58, 59], [0.1785, 0.122, 0.06109, 0.08898, 0.01308, 0.1772, 0.009644, 0.169, 0.01492, 0.02832, 0.758, 0.6987, 0.06494, 0.07794, 0.9977, 0.9959, 0.9962, 0.9934, 0.9939, 0.9933, 0.992, 0.9904, 0.8815, 0.8787, 0.861, 0.8568, 0.6363, 0.6353, 0.4999, 0.4992, 0.2188, 0.2269, 0.1587, 0.16, 0.01248, 0.009297, 0.0201]): _vg.add([_i], _w, 'REPLACE')
_vg = ob_adventurer.vertex_groups.new(name='LowerLeg.L')
for _i, _w in zip([28, 29, 30, 31, 32, 33, 34, 35, 36, 37, 38, 39, 40, 41, 42, 43, 44, 45, 46, 47, 56, 57, 58, 59], [0.1142, 0.117, 0.1338, 0.1392, 0.3503, 0.3514, 0.4808, 0.4874, 0.7524, 0.7447, 0.7789, 0.7993, 0.5486, 0.5544, 0.08809, 0.1801, 0.4674, 0.4694, 0.0403, 0.06077, 0.74, 0.5556, 0.7403, 0.2399]): _vg.add([_i], _w, 'REPLACE')
_vg = ob_adventurer.vertex_groups.new(name='Foot.L')
for _i, _w in zip([36, 37, 38, 39, 40, 41, 42, 43, 44, 45, 46, 47, 48, 49, 50, 51, 52, 53, 54, 55, 56, 57, 58, 59], [0.007608, 0.006773, 0.06245, 0.03145, 0.4411, 0.4349, 0.9032, 0.8132, 0.53, 0.5279, 0.9535, 0.938, 0.987, 0.9745, 0.9932, 0.9903, 0.9964, 0.9927, 0.9971, 0.9958, 0.2288, 0.4226, 0.2301, 0.725]): _vg.add([_i], _w, 'REPLACE')
_vg = ob_adventurer.vertex_groups.new(name='UpperLeg.R')
_vg = ob_adventurer.vertex_groups.new(name='LowerLeg.R')
_vg = ob_adventurer.vertex_groups.new(name='Foot.R')
_m = ob_adventurer.modifiers.new('Mirror', 'MIRROR')
_m.use_clip = True
_m = ob_adventurer.modifiers.new('Armature', 'ARMATURE')
_m.object = ob_armature
ob_armature.location = (0.0, 0.0, 0.0)
ob_armature.show_in_front = True
ob_armature.lineart.crease_threshold = 0.0

# ---- collection membership
col_collection.objects.link(ob_adventurer)
col_collection.objects.link(ob_armature)

# ---- scene / render settings (as saved in the file)
scene.frame_start = 1; scene.frame_end = 25; scene.frame_set(6)
scene.render.engine = 'BLENDER_EEVEE_NEXT'
scene.cycles.use_denoising = False
scene.cycles.samples = 128
scene.cycles.sampling_pattern = 'TABULATED_SOBOL'
scene.cycles.use_adaptive_sampling = False
scene.cycles.use_light_tree = False
scene.view_settings.view_transform = 'Filmic'
bpy.context.view_layer.update()

# ---- added for rendering (the .blend has no active camera and no usable light): camera, sun
cam_auto = bpy.data.cameras.new('AutoCamera')
cam_auto.lens = 50.0
cam_auto.sensor_width = 36.0
cam_auto.clip_end = 1000.0
ob_auto_camera = bpy.data.objects.new('AutoCamera', cam_auto)
scene.collection.objects.link(ob_auto_camera)
ob_auto_camera.location = (2.00821, -2.42682, 2.50909)
ob_auto_camera.rotation_euler = (1.09748, -7.21219e-08, 0.694738)
scene.camera = ob_auto_camera
light_auto_sun = bpy.data.lights.new('AutoSun', 'SUN')
light_auto_sun.energy = 3.0
light_auto_sun.angle = 0.0523599
ob_auto_sun = bpy.data.objects.new('AutoSun', light_auto_sun)
scene.collection.objects.link(ob_auto_sun)
ob_auto_sun.rotation_euler = (0.872665, 0.174533, 0.523599)
bpy.context.view_layer.update()
